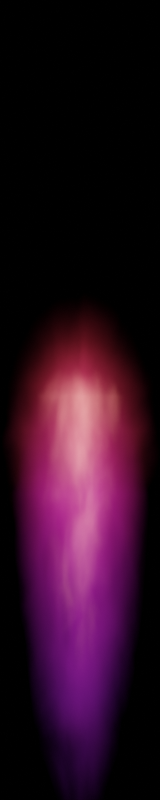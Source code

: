 # Source: nebula_flare.blend  (saved by Blender 3.0.42; exported with 4.5.12 LTS)
import bpy
from mathutils import Matrix  # noqa: F401  (used for matrix-valued properties, if any)

bpy.ops.wm.read_factory_settings(use_empty=True)
scene = bpy.context.scene
scene.name = 'Scene'

# ---- collections
col_collection = bpy.data.collections.new('Collection'); scene.collection.children.link(col_collection)

# ---- materials (node trees are filled in below, after node groups)
mat_material_001 = bpy.data.materials.new('Material.001')
mat_material_003 = bpy.data.materials.new('Material.003')
mat_material_005 = bpy.data.materials.new('Material.005')
mat_material_007 = bpy.data.materials.new('Material.007')

# ---- material node trees
mat_material_001.use_nodes = True; mat_material_001.node_tree.nodes.clear()
_N = mat_material_001.node_tree.nodes; _L = mat_material_001.node_tree.links
n0 = _N.new('ShaderNodeOutputMaterial'); n0.name = 'Material Output'; n0.location = (3111, 300)
n1 = _N.new('ShaderNodeTexCoord'); n1.name = 'Texture Coordinate'; n1.location = (-929, 242)
n2 = _N.new('ShaderNodeTexGradient'); n2.name = 'Gradient Texture'; n2.location = (620, 219)
n2.gradient_type = 'SPHERICAL'
n3 = _N.new('ShaderNodeSeparateXYZ'); n3.name = 'Separate XYZ'; n3.location = (-703, 44)
n4 = _N.new('ShaderNodeValToRGB'); n4.name = 'ColorRamp'; n4.location = (-263, 30)
n4.width = 226
while len(n4.color_ramp.elements) > 1: n4.color_ramp.elements.remove(n4.color_ramp.elements[-1])
n4.color_ramp.elements[0].position = 0.0; n4.color_ramp.elements[0].color = (0.0, 0.0, 0.0, 1.0)
_e = n4.color_ramp.elements.new(0.6893); _e.color = (1.0, 1.0, 1.0, 1.0)
_e = n4.color_ramp.elements.new(1.0); _e.color = (0.0, 0.0, 0.0, 1.0)
n5 = _N.new('ShaderNodeMath'); n5.name = 'Math'; n5.location = (1169, 212)
n5.operation = 'MULTIPLY'
n6 = _N.new('ShaderNodeMath'); n6.name = 'Math.004'; n6.location = (840, 242)
n6.operation = 'POWER'
n6.inputs[1].default_value = 2.5
n7 = _N.new('ShaderNodeVolumePrincipled'); n7.name = 'Principled Volume'; n7.location = (2709, 301)
n7.inputs[2].default_value = 0.0
n8 = _N.new('ShaderNodeMath'); n8.name = 'Math.006'; n8.location = (1829, 183)
n8.operation = 'SUBTRACT'
n8.use_clamp = True
n8.inputs[1].default_value = 0.04
n9 = _N.new('ShaderNodeMath'); n9.name = 'Math.007'; n9.location = (1609, 202)
n9.operation = 'MULTIPLY'
n10 = _N.new('ShaderNodeMath'); n10.name = 'Math.008'; n10.location = (1389, 230)
n10.operation = 'POWER'
n10.inputs[1].default_value = 1.0
n11 = _N.new('ShaderNodeMath'); n11.name = 'Math.001'; n11.location = (43, 55)
n11.operation = 'POWER'
n11.inputs[1].default_value = 2.0
n12 = _N.new('ShaderNodeMath'); n12.name = 'Math.009'; n12.location = (2049, 205)
n12.operation = 'POWER'
n12.inputs[1].default_value = 0.9
n13 = _N.new('ShaderNodeVectorMath'); n13.name = 'Vector Math.001'; n13.location = (-702, -130)
n13.operation = 'MULTIPLY'
n13.inputs[1].default_value = (1.0, 1.1, 1.0)
n14 = _N.new('ShaderNodeTexNoise'); n14.name = 'Noise Texture'; n14.location = (-482, -203)
n14.noise_dimensions = '4D'
n14.inputs[1].default_value = 8.438
n14.inputs[2].default_value = 3.0
n14.inputs[3].default_value = 4.0
n14.inputs[8].default_value = 1.0
n15 = _N.new('ShaderNodeVectorMath'); n15.name = 'Vector Math'; n15.location = (400, 275)
n15.operation = 'MULTIPLY'
n15.inputs[1].default_value = (1.0, 0.0, 1.0)
n16 = _N.new('ShaderNodeMapRange'); n16.name = 'Map Range.001'; n16.location = (-262, -218)
n16.inputs[2].default_value = 0.6
n17 = _N.new('ShaderNodeMath'); n17.name = 'Math.002'; n17.location = (2269, 192)
n17.operation = 'MULTIPLY'
n17.inputs[1].default_value = 2.0
n18 = _N.new('ShaderNodeMapRange'); n18.name = 'Map Range'; n18.location = (-483, 54)
n18.inputs[1].default_value = -1.0
n19 = _N.new('ShaderNodeValToRGB'); n19.name = 'ColorRamp.001'; n19.location = (2249, -20)
while len(n19.color_ramp.elements) > 1: n19.color_ramp.elements.remove(n19.color_ramp.elements[-1])
n19.color_ramp.elements[0].position = 0.3727; n19.color_ramp.elements[0].color = (0.5732, 0.03432, 1.0, 1.0)
_e = n19.color_ramp.elements.new(1.0); _e.color = (1.0, 0.0, 0.007614, 1.0)
_L.new(n7.outputs[0], n0.inputs[1])
_L.new(n2.outputs[1], n6.inputs[0])
_L.new(n15.outputs[0], n2.inputs[0])
_L.new(n1.outputs[3], n3.inputs[0])
_L.new(n3.outputs[1], n18.inputs[0])
_L.new(n5.outputs[0], n10.inputs[0])
_L.new(n4.outputs[0], n11.inputs[0])
_L.new(n18.outputs[0], n4.inputs[0])
_L.new(n11.outputs[0], n5.inputs[1])
_L.new(n14.outputs[0], n16.inputs[0])
_L.new(n1.outputs[3], n13.inputs[0])
_L.new(n13.outputs[0], n14.inputs[0])
_L.new(n6.outputs[0], n5.inputs[0])
_L.new(n9.outputs[0], n8.inputs[0])
_L.new(n16.outputs[0], n9.inputs[1])
_L.new(n17.outputs[0], n7.inputs[6])
_L.new(n10.outputs[0], n9.inputs[0])
_L.new(n8.outputs[0], n12.inputs[0])
_L.new(n12.outputs[0], n17.inputs[0])
_L.new(n1.outputs[3], n15.inputs[0])
_L.new(n19.outputs[0], n7.inputs[7])
_L.new(n18.outputs[0], n19.inputs[0])
n0.is_active_output = True
mat_material_003.use_nodes = True; mat_material_003.node_tree.nodes.clear()
_N = mat_material_003.node_tree.nodes; _L = mat_material_003.node_tree.links
n0 = _N.new('ShaderNodeOutputMaterial'); n0.name = 'Material Output'; n0.location = (2205, 300)
n1 = _N.new('ShaderNodeTexCoord'); n1.name = 'Texture Coordinate'; n1.location = (-929, 242)
n2 = _N.new('ShaderNodeTexGradient'); n2.name = 'Gradient Texture'; n2.location = (-286, 219)
n2.gradient_type = 'SPHERICAL'
n3 = _N.new('ShaderNodeSeparateXYZ'); n3.name = 'Separate XYZ'; n3.location = (-703, 44)
n4 = _N.new('ShaderNodeValToRGB'); n4.name = 'ColorRamp'; n4.location = (-263, 30)
n4.width = 226
while len(n4.color_ramp.elements) > 1: n4.color_ramp.elements.remove(n4.color_ramp.elements[-1])
n4.color_ramp.elements[0].position = 0.0; n4.color_ramp.elements[0].color = (0.0, 0.0, 0.0, 1.0)
_e = n4.color_ramp.elements.new(0.6456); _e.color = (1.0, 1.0, 1.0, 1.0)
_e = n4.color_ramp.elements.new(1.0); _e.color = (0.0, 0.0, 0.0, 1.0)
n5 = _N.new('ShaderNodeMapRange'); n5.name = 'Map Range'; n5.location = (-483, 54)
n5.inputs[1].default_value = -1.0
n6 = _N.new('ShaderNodeMath'); n6.name = 'Math'; n6.location = (263, 212)
n6.operation = 'MULTIPLY'
n7 = _N.new('ShaderNodeVectorMath'); n7.name = 'Vector Math'; n7.location = (-506, 275)
n7.operation = 'MULTIPLY'
n7.inputs[1].default_value = (1.0, 0.0, 1.0)
n8 = _N.new('ShaderNodeVectorMath'); n8.name = 'Vector Math.001'; n8.location = (-702, -130)
n8.operation = 'MULTIPLY'
n8.inputs[1].default_value = (1.0, 1.0, 1.0)
n9 = _N.new('ShaderNodeMapRange'); n9.name = 'Map Range.001'; n9.location = (-262, -218)
n9.inputs[2].default_value = 0.7
n10 = _N.new('ShaderNodeMath'); n10.name = 'Math.002'; n10.location = (1363, 192)
n10.operation = 'MULTIPLY'
n10.inputs[1].default_value = 1.0
n11 = _N.new('ShaderNodeMath'); n11.name = 'Math.004'; n11.location = (-66, 242)
n11.operation = 'POWER'
n11.inputs[1].default_value = 2.5
n12 = _N.new('ShaderNodeMath'); n12.name = 'Math.006'; n12.location = (923, 183)
n12.operation = 'SUBTRACT'
n12.use_clamp = True
n12.inputs[1].default_value = 0.04
n13 = _N.new('ShaderNodeTexNoise'); n13.name = 'Noise Texture'; n13.location = (-482, -203)
n13.noise_dimensions = '4D'
n13.inputs[1].default_value = 8.438
n13.inputs[2].default_value = 3.0
n13.inputs[8].default_value = 1.0
n14 = _N.new('ShaderNodeMath'); n14.name = 'Math.007'; n14.location = (703, 202)
n14.operation = 'MULTIPLY'
n15 = _N.new('ShaderNodeMath'); n15.name = 'Math.008'; n15.location = (483, 230)
n15.operation = 'POWER'
n15.inputs[1].default_value = 0.9
n16 = _N.new('ShaderNodeMath'); n16.name = 'Math.009'; n16.location = (1143, 205)
n16.operation = 'POWER'
n16.inputs[1].default_value = 1.0
n17 = _N.new('ShaderNodeMath'); n17.name = 'Math.001'; n17.location = (43, 55)
n17.operation = 'POWER'
n17.inputs[1].default_value = 1.5
n18 = _N.new('ShaderNodeVolumePrincipled'); n18.name = 'Principled Volume'; n18.location = (1803, 301)
n18.inputs[2].default_value = 0.0
n18.inputs[7].default_value = (1.0, 0.06282, 0.1845, 1.0)
_L.new(n18.outputs[0], n0.inputs[1])
_L.new(n2.outputs[1], n11.inputs[0])
_L.new(n1.outputs[3], n7.inputs[0])
_L.new(n7.outputs[0], n2.inputs[0])
_L.new(n1.outputs[3], n3.inputs[0])
_L.new(n3.outputs[1], n5.inputs[0])
_L.new(n6.outputs[0], n15.inputs[0])
_L.new(n4.outputs[0], n17.inputs[0])
_L.new(n5.outputs[0], n4.inputs[0])
_L.new(n17.outputs[0], n6.inputs[1])
_L.new(n13.outputs[0], n9.inputs[0])
_L.new(n1.outputs[3], n8.inputs[0])
_L.new(n8.outputs[0], n13.inputs[0])
_L.new(n11.outputs[0], n6.inputs[0])
_L.new(n14.outputs[0], n12.inputs[0])
_L.new(n9.outputs[0], n14.inputs[1])
_L.new(n10.outputs[0], n18.inputs[6])
_L.new(n15.outputs[0], n14.inputs[0])
_L.new(n12.outputs[0], n16.inputs[0])
_L.new(n16.outputs[0], n10.inputs[0])
n0.is_active_output = True
mat_material_005.use_nodes = True; mat_material_005.node_tree.nodes.clear()
_N = mat_material_005.node_tree.nodes; _L = mat_material_005.node_tree.links
n0 = _N.new('ShaderNodeOutputMaterial'); n0.name = 'Material Output'; n0.location = (4197, 300)
n1 = _N.new('ShaderNodeVolumePrincipled'); n1.name = 'Principled Volume'; n1.location = (3795, 301)
n1.inputs[2].default_value = 0.0
n1.inputs[7].default_value = (1.0, 0.236, 0.1859, 1.0)
n2 = _N.new('ShaderNodeTexGradient'); n2.name = 'Gradient Texture'; n2.location = (2249, 38)
n2.gradient_type = 'SPHERICAL'
n3 = _N.new('ShaderNodeMath'); n3.name = 'Math'; n3.location = (2695, 200)
n3.operation = 'MULTIPLY'
n4 = _N.new('ShaderNodeMapRange'); n4.name = 'Map Range.001'; n4.location = (2080, -134)
n4.inputs[1].default_value = -1.0
n5 = _N.new('ShaderNodeSeparateXYZ'); n5.name = 'Separate XYZ'; n5.location = (1732, -6)
n6 = _N.new('ShaderNodeTexCoord'); n6.name = 'Texture Coordinate'; n6.location = (1455, 279)
n7 = _N.new('ShaderNodeMath'); n7.name = 'Math.002'; n7.location = (3575, 195)
n7.operation = 'MULTIPLY'
n7.inputs[1].default_value = 30.0
n8 = _N.new('ShaderNodeMath'); n8.name = 'Math.001'; n8.location = (2915, 212)
n8.operation = 'MULTIPLY'
n9 = _N.new('ShaderNodeValToRGB'); n9.name = 'ColorRamp'; n9.location = (2300, -134)
while len(n9.color_ramp.elements) > 1: n9.color_ramp.elements.remove(n9.color_ramp.elements[-1])
n9.color_ramp.elements[0].position = 0.0; n9.color_ramp.elements[0].color = (0.0, 0.0, 0.0, 1.0)
_e = n9.color_ramp.elements.new(0.8909); _e.color = (1.0, 1.0, 1.0, 1.0)
_e = n9.color_ramp.elements.new(1.0); _e.color = (0.0, 0.0, 0.0, 1.0)
n10 = _N.new('ShaderNodeMapRange'); n10.name = 'Map Range.002'; n10.location = (3135, 186)
n10.inputs[1].default_value = 0.2
n11 = _N.new('ShaderNodeMath'); n11.name = 'Math.003'; n11.location = (3355, 197)
n11.operation = 'POWER'
n11.inputs[1].default_value = 1.7
n12 = _N.new('ShaderNodeTexNoise'); n12.name = 'Noise Texture'; n12.location = (2247, 301)
n12.noise_dimensions = '4D'
n12.inputs[1].default_value = 15.0
n12.inputs[2].default_value = 3.0
n12.inputs[8].default_value = 0.5
n13 = _N.new('ShaderNodeVectorMath'); n13.name = 'Vector Math'; n13.location = (2065, 91)
n13.operation = 'MULTIPLY'
n13.inputs[1].default_value = (1.0, 0.0, 1.0)
n14 = _N.new('ShaderNodeVectorMath'); n14.name = 'Vector Math.001'; n14.location = (2017, 311)
n14.operation = 'MULTIPLY'
n14.inputs[1].default_value = (1.0, 1.4, 1.0)
_L.new(n1.outputs[0], n0.inputs[1])
_L.new(n6.outputs[3], n14.inputs[0])
_L.new(n13.outputs[0], n2.inputs[0])
_L.new(n6.outputs[3], n13.inputs[0])
_L.new(n2.outputs[1], n3.inputs[1])
_L.new(n3.outputs[0], n8.inputs[0])
_L.new(n8.outputs[0], n10.inputs[0])
_L.new(n6.outputs[3], n5.inputs[0])
_L.new(n5.outputs[1], n4.inputs[0])
_L.new(n7.outputs[0], n1.inputs[6])
_L.new(n4.outputs[0], n9.inputs[0])
_L.new(n11.outputs[0], n7.inputs[0])
_L.new(n9.outputs[0], n8.inputs[1])
_L.new(n10.outputs[0], n11.inputs[0])
_L.new(n12.outputs[0], n3.inputs[0])
_L.new(n14.outputs[0], n12.inputs[0])
n0.is_active_output = True
mat_material_007.use_nodes = True; mat_material_007.node_tree.nodes.clear()
_N = mat_material_007.node_tree.nodes; _L = mat_material_007.node_tree.links
n0 = _N.new('ShaderNodeOutputMaterial'); n0.name = 'Material Output'; n0.location = (3111, 300)
n1 = _N.new('ShaderNodeTexCoord'); n1.name = 'Texture Coordinate'; n1.location = (-929, 242)
n2 = _N.new('ShaderNodeTexGradient'); n2.name = 'Gradient Texture'; n2.location = (620, 219)
n2.gradient_type = 'SPHERICAL'
n3 = _N.new('ShaderNodeSeparateXYZ'); n3.name = 'Separate XYZ'; n3.location = (-703, 44)
n4 = _N.new('ShaderNodeValToRGB'); n4.name = 'ColorRamp'; n4.location = (-263, 30)
n4.width = 226
while len(n4.color_ramp.elements) > 1: n4.color_ramp.elements.remove(n4.color_ramp.elements[-1])
n4.color_ramp.elements[0].position = 0.0; n4.color_ramp.elements[0].color = (0.0, 0.0, 0.0, 1.0)
_e = n4.color_ramp.elements.new(0.8252); _e.color = (1.0, 1.0, 1.0, 1.0)
_e = n4.color_ramp.elements.new(1.0); _e.color = (0.0, 0.0, 0.0, 1.0)
n5 = _N.new('ShaderNodeMapRange'); n5.name = 'Map Range'; n5.location = (-483, 54)
n5.inputs[1].default_value = -1.0
n6 = _N.new('ShaderNodeMath'); n6.name = 'Math'; n6.location = (1169, 212)
n6.operation = 'MULTIPLY'
n7 = _N.new('ShaderNodeMath'); n7.name = 'Math.004'; n7.location = (840, 242)
n7.operation = 'POWER'
n7.inputs[1].default_value = 2.5
n8 = _N.new('ShaderNodeVolumePrincipled'); n8.name = 'Principled Volume'; n8.location = (2709, 301)
n8.inputs[2].default_value = 0.0
n8.inputs[7].default_value = (1.0, 0.06551, 0.1313, 1.0)
n9 = _N.new('ShaderNodeMath'); n9.name = 'Math.006'; n9.location = (1829, 183)
n9.operation = 'SUBTRACT'
n9.use_clamp = True
n9.inputs[1].default_value = 0.04
n10 = _N.new('ShaderNodeMath'); n10.name = 'Math.007'; n10.location = (1609, 202)
n10.operation = 'MULTIPLY'
n11 = _N.new('ShaderNodeMath'); n11.name = 'Math.008'; n11.location = (1389, 230)
n11.operation = 'POWER'
n11.inputs[1].default_value = 1.0
n12 = _N.new('ShaderNodeMath'); n12.name = 'Math.001'; n12.location = (43, 55)
n12.operation = 'POWER'
n12.inputs[1].default_value = 2.0
n13 = _N.new('ShaderNodeMath'); n13.name = 'Math.009'; n13.location = (2049, 205)
n13.operation = 'POWER'
n13.inputs[1].default_value = 1.5
n14 = _N.new('ShaderNodeVectorMath'); n14.name = 'Vector Math.001'; n14.location = (-702, -130)
n14.operation = 'MULTIPLY'
n14.inputs[1].default_value = (1.0, 1.1, 1.0)
n15 = _N.new('ShaderNodeTexNoise'); n15.name = 'Noise Texture'; n15.location = (-482, -203)
n15.noise_dimensions = '4D'
n15.inputs[1].default_value = 8.438
n15.inputs[2].default_value = 3.0
n15.inputs[3].default_value = 4.0
n15.inputs[8].default_value = 1.0
n16 = _N.new('ShaderNodeVectorMath'); n16.name = 'Vector Math'; n16.location = (400, 275)
n16.operation = 'MULTIPLY'
n16.inputs[1].default_value = (1.0, 0.0, 1.0)
n17 = _N.new('ShaderNodeMapRange'); n17.name = 'Map Range.001'; n17.location = (-262, -218)
n17.inputs[2].default_value = 0.6
n18 = _N.new('ShaderNodeMath'); n18.name = 'Math.002'; n18.location = (2269, 192)
n18.operation = 'MULTIPLY'
n18.inputs[1].default_value = 2.0
_L.new(n8.outputs[0], n0.inputs[1])
_L.new(n2.outputs[1], n7.inputs[0])
_L.new(n16.outputs[0], n2.inputs[0])
_L.new(n1.outputs[3], n3.inputs[0])
_L.new(n3.outputs[1], n5.inputs[0])
_L.new(n6.outputs[0], n11.inputs[0])
_L.new(n4.outputs[0], n12.inputs[0])
_L.new(n5.outputs[0], n4.inputs[0])
_L.new(n12.outputs[0], n6.inputs[1])
_L.new(n15.outputs[0], n17.inputs[0])
_L.new(n1.outputs[3], n14.inputs[0])
_L.new(n14.outputs[0], n15.inputs[0])
_L.new(n7.outputs[0], n6.inputs[0])
_L.new(n10.outputs[0], n9.inputs[0])
_L.new(n17.outputs[0], n10.inputs[1])
_L.new(n18.outputs[0], n8.inputs[6])
_L.new(n11.outputs[0], n10.inputs[0])
_L.new(n9.outputs[0], n13.inputs[0])
_L.new(n13.outputs[0], n18.inputs[0])
_L.new(n1.outputs[3], n16.inputs[0])
n0.is_active_output = True

# ---- world
world_world = bpy.data.worlds.new('World'); scene.world = world_world
world_world.use_nodes = True; world_world.node_tree.nodes.clear()
_N = world_world.node_tree.nodes; _L = world_world.node_tree.links
n0 = _N.new('ShaderNodeOutputWorld'); n0.name = 'World Output'; n0.location = (300, 300)
n1 = _N.new('ShaderNodeBackground'); n1.name = 'Background'; n1.location = (10, 300)
n1.inputs[0].default_value = (0.0, 0.0, 0.0, 1.0)
_L.new(n1.outputs[0], n0.inputs[0])
n0.is_active_output = True
world_world.color = (0.05088, 0.05088, 0.05088)
world_world.use_sun_shadow = False
world_world.sun_shadow_jitter_overblur = 0.0

# ---- cameras
cam_camera = bpy.data.cameras.new('Camera')
cam_camera.type = 'ORTHO'
cam_camera.clip_end = 100.0
cam_camera.ortho_scale = 5.25

# ---- meshes
me_cube_001 = bpy.data.meshes.new('Cube.001')
me_cube_001.from_pydata([(-0.9249, -1.0, -0.9249), (-0.9249, -1.0, 0.9249), (-0.9249, 1.0, -0.9249), (-0.9249, 1.0, 0.9249), (0.9249, -1.0, -0.9249), (0.9249, -1.0, 0.9249), (0.9249, 1.0, -0.9249), (0.9249, 1.0, 0.9249)], [], [(0, 1, 3, 2), (2, 3, 7, 6), (6, 7, 5, 4), (4, 5, 1, 0), (2, 6, 4, 0), (7, 3, 1, 5)])
_uv = me_cube_001.uv_layers.new(name='UVMap')
_uv.uv.foreach_set('vector', [0.375, 0.0, 0.625, 0.0, 0.625, 0.25, 0.375, 0.25, 0.375, 0.25, 0.625, 0.25, 0.625, 0.5, 0.375, 0.5, 0.375, 0.5, 0.625, 0.5, 0.625, 0.75, 0.375, 0.75, 0.375, 0.75, 0.625, 0.75, 0.625, 1.0, 0.375, 1.0, 0.125, 0.5, 0.375, 0.5, 0.375, 0.75, 0.125, 0.75, 0.625, 0.5, 0.875, 0.5, 0.875, 0.75, 0.625, 0.75])
me_cube_001.materials.append(mat_material_001)
me_cube_001.use_remesh_fix_poles = True
me_cube_001.use_remesh_preserve_attributes = False
me_cube_001.update()
me_cube_003 = bpy.data.meshes.new('Cube.003')
me_cube_003.from_pydata([(-0.8299, -1.0, -0.8299), (-0.8299, -1.0, 0.8299), (-0.8299, 1.0, -0.8299), (-0.8299, 1.0, 0.8299), (0.8299, -1.0, -0.8299), (0.8299, -1.0, 0.8299), (0.8299, 1.0, -0.8299), (0.8299, 1.0, 0.8299)], [], [(0, 1, 3, 2), (2, 3, 7, 6), (6, 7, 5, 4), (4, 5, 1, 0), (2, 6, 4, 0), (7, 3, 1, 5)])
_uv = me_cube_003.uv_layers.new(name='UVMap')
_uv.uv.foreach_set('vector', [0.375, 0.0, 0.625, 0.0, 0.625, 0.25, 0.375, 0.25, 0.375, 0.25, 0.625, 0.25, 0.625, 0.5, 0.375, 0.5, 0.375, 0.5, 0.625, 0.5, 0.625, 0.75, 0.375, 0.75, 0.375, 0.75, 0.625, 0.75, 0.625, 1.0, 0.375, 1.0, 0.125, 0.5, 0.375, 0.5, 0.375, 0.75, 0.125, 0.75, 0.625, 0.5, 0.875, 0.5, 0.875, 0.75, 0.625, 0.75])
me_cube_003.materials.append(mat_material_003)
me_cube_003.use_remesh_fix_poles = True
me_cube_003.use_remesh_preserve_attributes = False
me_cube_003.update()
me_cube_005 = bpy.data.meshes.new('Cube.005')
me_cube_005.from_pydata([(-0.9249, -1.0, -0.9249), (-0.9249, -1.0, 0.9249), (-0.9249, 1.0, -0.9249), (-0.9249, 1.0, 0.9249), (0.9249, -1.0, -0.9249), (0.9249, -1.0, 0.9249), (0.9249, 1.0, -0.9249), (0.9249, 1.0, 0.9249)], [], [(0, 1, 3, 2), (2, 3, 7, 6), (6, 7, 5, 4), (4, 5, 1, 0), (2, 6, 4, 0), (7, 3, 1, 5)])
_uv = me_cube_005.uv_layers.new(name='UVMap')
_uv.uv.foreach_set('vector', [0.375, 0.0, 0.625, 0.0, 0.625, 0.25, 0.375, 0.25, 0.375, 0.25, 0.625, 0.25, 0.625, 0.5, 0.375, 0.5, 0.375, 0.5, 0.625, 0.5, 0.625, 0.75, 0.375, 0.75, 0.375, 0.75, 0.625, 0.75, 0.625, 1.0, 0.375, 1.0, 0.125, 0.5, 0.375, 0.5, 0.375, 0.75, 0.125, 0.75, 0.625, 0.5, 0.875, 0.5, 0.875, 0.75, 0.625, 0.75])
me_cube_005.materials.append(mat_material_005)
me_cube_005.use_remesh_fix_poles = True
me_cube_005.use_remesh_preserve_attributes = False
me_cube_005.update()
me_cube_002 = bpy.data.meshes.new('Cube.002')
me_cube_002.from_pydata([(-0.9249, -1.0, -0.9249), (-0.9249, -1.0, 0.9249), (-0.9249, 1.0, -0.9249), (-0.9249, 1.0, 0.9249), (0.9249, -1.0, -0.9249), (0.9249, -1.0, 0.9249), (0.9249, 1.0, -0.9249), (0.9249, 1.0, 0.9249)], [], [(0, 1, 3, 2), (2, 3, 7, 6), (6, 7, 5, 4), (4, 5, 1, 0), (2, 6, 4, 0), (7, 3, 1, 5)])
_uv = me_cube_002.uv_layers.new(name='UVMap')
_uv.uv.foreach_set('vector', [0.375, 0.0, 0.625, 0.0, 0.625, 0.25, 0.375, 0.25, 0.375, 0.25, 0.625, 0.25, 0.625, 0.5, 0.375, 0.5, 0.375, 0.5, 0.625, 0.5, 0.625, 0.75, 0.375, 0.75, 0.375, 0.75, 0.625, 0.75, 0.625, 1.0, 0.375, 1.0, 0.125, 0.5, 0.375, 0.5, 0.375, 0.75, 0.125, 0.75, 0.625, 0.5, 0.875, 0.5, 0.875, 0.75, 0.625, 0.75])
me_cube_002.materials.append(mat_material_007)
me_cube_002.use_remesh_fix_poles = True
me_cube_002.use_remesh_preserve_attributes = False
me_cube_002.update()

# ---- objects
ob_camera = bpy.data.objects.new('Camera', cam_camera)
ob_cube = bpy.data.objects.new('Cube', me_cube_001)
ob_empty = bpy.data.objects.new('Empty', None)
ob_cube_003 = bpy.data.objects.new('Cube.003', me_cube_003)
ob_cube_001 = bpy.data.objects.new('Cube.001', me_cube_005)
ob_cube_002 = bpy.data.objects.new('Cube.002', me_cube_002)

# ---- transforms, parenting, visibility, modifiers, constraints
ob_camera.location = (0.0, 0.0, 4.958)
ob_camera.lock_rotations_4d = False
ob_camera.empty_display_type = 'ARROWS'
ob_camera.color = (0.0, 0.0, 0.0, 0.0)
ob_camera.display_type = 'WIRE'
ob_camera.lineart.crease_threshold = 0.0
ob_cube.location = (0.0, -1.413, 0.0)
ob_cube.rotation_euler = (-0.0, 1.982, -0.0)
ob_cube.scale = (0.6398, 2.098, 0.6398)
ob_empty.location = (-1.524, 0.0, 0.0)
ob_empty.scale = (0.8483, 0.8483, 0.8483)
ob_empty.empty_display_type = 'IMAGE'
ob_empty.empty_display_size = 5.0
ob_empty.use_empty_image_alpha = True
ob_cube_003.location = (0.0, -0.4889, 0.0)
ob_cube_003.rotation_euler = (0.0, -0.6104, 0.0)
ob_cube_003.scale = (0.7247, 0.9821, 0.7247)
ob_cube_001.location = (0.0, -1.343, 0.0)
ob_cube_001.rotation_euler = (-0.0, 1.982, -0.0)
ob_cube_001.scale = (0.451, 1.75, 0.451)
ob_cube_002.location = (0.0, -1.39, 0.0)
ob_cube_002.rotation_euler = (-0.0, 1.982, -0.0)
ob_cube_002.scale = (0.6985, 2.29, 0.6985)

# ---- collection membership
col_collection.objects.link(ob_camera)
col_collection.objects.link(ob_cube)
col_collection.objects.link(ob_empty)
col_collection.objects.link(ob_cube_003)
col_collection.objects.link(ob_cube_001)
col_collection.objects.link(ob_cube_002)

# ---- scene / render settings (as saved in the file)
scene.camera = ob_camera
scene.frame_start = 0; scene.frame_end = 4; scene.frame_set(3)
scene.render.engine = 'CYCLES'
scene.render.image_settings.compression = 0
scene.render.resolution_x = 60
scene.render.resolution_y = 300
scene.render.fps = 5
scene.cycles.samples = 64
scene.cycles.sampling_pattern = 'TABULATED_SOBOL'
scene.cycles.use_light_tree = False
scene.view_settings.view_transform = 'Filmic'
bpy.context.view_layer.update()

# ---- added for rendering (the .blend has no usable light): sun
light_auto_sun = bpy.data.lights.new('AutoSun', 'SUN')
light_auto_sun.energy = 3.0
light_auto_sun.angle = 0.0523599
ob_auto_sun = bpy.data.objects.new('AutoSun', light_auto_sun)
scene.collection.objects.link(ob_auto_sun)
ob_auto_sun.rotation_euler = (0.872665, 0.174533, 0.523599)
bpy.context.view_layer.update()
